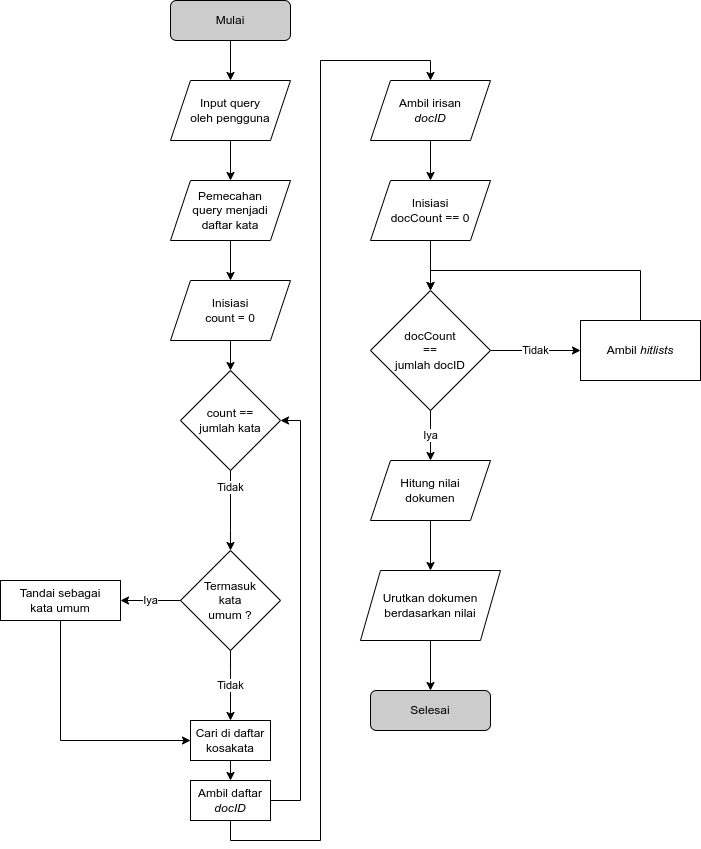

The diagram above was exported from draw.io. Its source (the exported page's mxGraphModel, read from the mxfile embedded in the PNG):
<mxGraphModel dx="1870" dy="912" grid="1" gridSize="10" guides="1" tooltips="1" connect="1" arrows="1" fold="1" page="1" pageScale="1" pageWidth="850" pageHeight="1100" background="none" math="0" shadow="0">
  <root>
    <mxCell id="0" />
    <mxCell id="1" parent="0" />
    <mxCell id="o6nQAV-QHfj_O5A_2B7n-1" style="edgeStyle=orthogonalEdgeStyle;rounded=0;orthogonalLoop=1;jettySize=auto;html=1;exitX=0.5;exitY=1;exitDx=0;exitDy=0;entryX=0.5;entryY=0;entryDx=0;entryDy=0;" parent="1" source="o6nQAV-QHfj_O5A_2B7n-2" target="o6nQAV-QHfj_O5A_2B7n-4" edge="1">
      <mxGeometry relative="1" as="geometry" />
    </mxCell>
    <mxCell id="o6nQAV-QHfj_O5A_2B7n-2" value="Mulai" style="rounded=1;whiteSpace=wrap;html=1;fillColor=#CCCCCC;" parent="1" vertex="1">
      <mxGeometry x="250" y="42" width="120" height="40" as="geometry" />
    </mxCell>
    <mxCell id="o6nQAV-QHfj_O5A_2B7n-3" style="edgeStyle=orthogonalEdgeStyle;rounded=0;orthogonalLoop=1;jettySize=auto;html=1;exitX=0.5;exitY=1;exitDx=0;exitDy=0;" parent="1" source="o6nQAV-QHfj_O5A_2B7n-4" target="o6nQAV-QHfj_O5A_2B7n-6" edge="1">
      <mxGeometry relative="1" as="geometry" />
    </mxCell>
    <mxCell id="o6nQAV-QHfj_O5A_2B7n-4" value="Input query&lt;br&gt;oleh pengguna" style="shape=parallelogram;perimeter=parallelogramPerimeter;whiteSpace=wrap;html=1;fixedSize=1;" parent="1" vertex="1">
      <mxGeometry x="250" y="122" width="120" height="60" as="geometry" />
    </mxCell>
    <mxCell id="o6nQAV-QHfj_O5A_2B7n-5" style="edgeStyle=orthogonalEdgeStyle;rounded=0;orthogonalLoop=1;jettySize=auto;html=1;exitX=0.5;exitY=1;exitDx=0;exitDy=0;entryX=0.5;entryY=0;entryDx=0;entryDy=0;" parent="1" source="o6nQAV-QHfj_O5A_2B7n-6" target="o6nQAV-QHfj_O5A_2B7n-8" edge="1">
      <mxGeometry relative="1" as="geometry" />
    </mxCell>
    <mxCell id="o6nQAV-QHfj_O5A_2B7n-6" value="Pemecahan&lt;br&gt;query menjadi&lt;br&gt;daftar kata" style="shape=parallelogram;perimeter=parallelogramPerimeter;whiteSpace=wrap;html=1;fixedSize=1;" parent="1" vertex="1">
      <mxGeometry x="250" y="222" width="120" height="60" as="geometry" />
    </mxCell>
    <mxCell id="o6nQAV-QHfj_O5A_2B7n-7" style="edgeStyle=orthogonalEdgeStyle;rounded=0;orthogonalLoop=1;jettySize=auto;html=1;exitX=0.5;exitY=1;exitDx=0;exitDy=0;entryX=0.5;entryY=0;entryDx=0;entryDy=0;" parent="1" source="o6nQAV-QHfj_O5A_2B7n-8" target="o6nQAV-QHfj_O5A_2B7n-10" edge="1">
      <mxGeometry relative="1" as="geometry" />
    </mxCell>
    <mxCell id="o6nQAV-QHfj_O5A_2B7n-8" value="Inisiasi&lt;br&gt;count = 0" style="shape=parallelogram;perimeter=parallelogramPerimeter;whiteSpace=wrap;html=1;fixedSize=1;" parent="1" vertex="1">
      <mxGeometry x="250" y="322" width="120" height="60" as="geometry" />
    </mxCell>
    <mxCell id="o6nQAV-QHfj_O5A_2B7n-9" value="Tidak" style="edgeStyle=orthogonalEdgeStyle;rounded=0;orthogonalLoop=1;jettySize=auto;html=1;exitX=0.5;exitY=1;exitDx=0;exitDy=0;entryX=0.5;entryY=0;entryDx=0;entryDy=0;" parent="1" source="o6nQAV-QHfj_O5A_2B7n-10" target="o6nQAV-QHfj_O5A_2B7n-13" edge="1">
      <mxGeometry x="-0.5789" relative="1" as="geometry">
        <mxPoint x="380" y="572" as="targetPoint" />
        <Array as="points">
          <mxPoint x="310" y="572" />
          <mxPoint x="310" y="572" />
        </Array>
        <mxPoint as="offset" />
      </mxGeometry>
    </mxCell>
    <mxCell id="o6nQAV-QHfj_O5A_2B7n-10" value="count ==&lt;br&gt;jumlah kata" style="rhombus;whiteSpace=wrap;html=1;" parent="1" vertex="1">
      <mxGeometry x="260" y="412" width="100" height="100" as="geometry" />
    </mxCell>
    <mxCell id="o6nQAV-QHfj_O5A_2B7n-11" value="Tidak" style="edgeStyle=orthogonalEdgeStyle;rounded=0;orthogonalLoop=1;jettySize=auto;html=1;exitX=0.5;exitY=1;exitDx=0;exitDy=0;entryX=0.5;entryY=0;entryDx=0;entryDy=0;" parent="1" source="o6nQAV-QHfj_O5A_2B7n-13" target="o6nQAV-QHfj_O5A_2B7n-19" edge="1">
      <mxGeometry relative="1" as="geometry">
        <Array as="points">
          <mxPoint x="310" y="712" />
          <mxPoint x="310" y="712" />
        </Array>
      </mxGeometry>
    </mxCell>
    <mxCell id="o6nQAV-QHfj_O5A_2B7n-12" value="Iya" style="edgeStyle=orthogonalEdgeStyle;rounded=0;orthogonalLoop=1;jettySize=auto;html=1;exitX=0;exitY=0.5;exitDx=0;exitDy=0;entryX=1;entryY=0.5;entryDx=0;entryDy=0;" parent="1" source="o6nQAV-QHfj_O5A_2B7n-13" target="o6nQAV-QHfj_O5A_2B7n-15" edge="1">
      <mxGeometry relative="1" as="geometry" />
    </mxCell>
    <mxCell id="o6nQAV-QHfj_O5A_2B7n-13" value="Termasuk&lt;br&gt;kata&lt;br&gt;umum ?" style="rhombus;whiteSpace=wrap;html=1;" parent="1" vertex="1">
      <mxGeometry x="260" y="592" width="100" height="100" as="geometry" />
    </mxCell>
    <mxCell id="o6nQAV-QHfj_O5A_2B7n-14" style="edgeStyle=orthogonalEdgeStyle;rounded=0;orthogonalLoop=1;jettySize=auto;html=1;entryX=0;entryY=0.5;entryDx=0;entryDy=0;exitX=0.5;exitY=1;exitDx=0;exitDy=0;" parent="1" source="o6nQAV-QHfj_O5A_2B7n-15" target="o6nQAV-QHfj_O5A_2B7n-19" edge="1">
      <mxGeometry relative="1" as="geometry" />
    </mxCell>
    <mxCell id="o6nQAV-QHfj_O5A_2B7n-15" value="Tandai sebagai&lt;br&gt;kata umum" style="rounded=0;whiteSpace=wrap;html=1;" parent="1" vertex="1">
      <mxGeometry x="80" y="622" width="120" height="40" as="geometry" />
    </mxCell>
    <mxCell id="o6nQAV-QHfj_O5A_2B7n-16" style="edgeStyle=orthogonalEdgeStyle;rounded=0;orthogonalLoop=1;jettySize=auto;html=1;exitX=1;exitY=0.5;exitDx=0;exitDy=0;entryX=1;entryY=0.5;entryDx=0;entryDy=0;" parent="1" source="o6nQAV-QHfj_O5A_2B7n-34" target="o6nQAV-QHfj_O5A_2B7n-10" edge="1">
      <mxGeometry relative="1" as="geometry">
        <Array as="points">
          <mxPoint x="380" y="842" />
          <mxPoint x="380" y="462" />
        </Array>
      </mxGeometry>
    </mxCell>
    <mxCell id="o6nQAV-QHfj_O5A_2B7n-17" style="edgeStyle=orthogonalEdgeStyle;rounded=0;orthogonalLoop=1;jettySize=auto;html=1;exitX=0.5;exitY=1;exitDx=0;exitDy=0;entryX=0.5;entryY=0;entryDx=0;entryDy=0;" parent="1" source="o6nQAV-QHfj_O5A_2B7n-34" target="o6nQAV-QHfj_O5A_2B7n-21" edge="1">
      <mxGeometry relative="1" as="geometry">
        <mxPoint x="430" y="312" as="targetPoint" />
      </mxGeometry>
    </mxCell>
    <mxCell id="o6nQAV-QHfj_O5A_2B7n-18" style="edgeStyle=orthogonalEdgeStyle;rounded=0;orthogonalLoop=1;jettySize=auto;html=1;exitX=0.5;exitY=1;exitDx=0;exitDy=0;entryX=0.5;entryY=0;entryDx=0;entryDy=0;" parent="1" source="o6nQAV-QHfj_O5A_2B7n-19" target="o6nQAV-QHfj_O5A_2B7n-34" edge="1">
      <mxGeometry relative="1" as="geometry" />
    </mxCell>
    <mxCell id="o6nQAV-QHfj_O5A_2B7n-19" value="Cari di daftar&lt;br&gt;kosakata" style="rounded=0;whiteSpace=wrap;html=1;" parent="1" vertex="1">
      <mxGeometry x="270" y="762" width="80" height="40" as="geometry" />
    </mxCell>
    <mxCell id="o6nQAV-QHfj_O5A_2B7n-20" style="edgeStyle=orthogonalEdgeStyle;rounded=0;orthogonalLoop=1;jettySize=auto;html=1;exitX=0.5;exitY=1;exitDx=0;exitDy=0;entryX=0.5;entryY=0;entryDx=0;entryDy=0;" parent="1" source="o6nQAV-QHfj_O5A_2B7n-21" target="o6nQAV-QHfj_O5A_2B7n-23" edge="1">
      <mxGeometry relative="1" as="geometry" />
    </mxCell>
    <mxCell id="o6nQAV-QHfj_O5A_2B7n-21" value="Ambil irisan&lt;br&gt;&lt;i&gt;docID&lt;/i&gt;" style="shape=parallelogram;perimeter=parallelogramPerimeter;whiteSpace=wrap;html=1;fixedSize=1;" parent="1" vertex="1">
      <mxGeometry x="450" y="122" width="120" height="60" as="geometry" />
    </mxCell>
    <mxCell id="o6nQAV-QHfj_O5A_2B7n-22" style="edgeStyle=orthogonalEdgeStyle;rounded=0;orthogonalLoop=1;jettySize=auto;html=1;exitX=0.5;exitY=1;exitDx=0;exitDy=0;entryX=0.5;entryY=0;entryDx=0;entryDy=0;" parent="1" source="o6nQAV-QHfj_O5A_2B7n-23" target="o6nQAV-QHfj_O5A_2B7n-26" edge="1">
      <mxGeometry relative="1" as="geometry" />
    </mxCell>
    <mxCell id="o6nQAV-QHfj_O5A_2B7n-23" value="Inisiasi&lt;br&gt;docCount == 0" style="shape=parallelogram;perimeter=parallelogramPerimeter;whiteSpace=wrap;html=1;fixedSize=1;" parent="1" vertex="1">
      <mxGeometry x="450" y="222" width="120" height="60" as="geometry" />
    </mxCell>
    <mxCell id="o6nQAV-QHfj_O5A_2B7n-24" value="Tidak" style="edgeStyle=orthogonalEdgeStyle;rounded=0;orthogonalLoop=1;jettySize=auto;html=1;exitX=1;exitY=0.5;exitDx=0;exitDy=0;" parent="1" source="o6nQAV-QHfj_O5A_2B7n-26" target="o6nQAV-QHfj_O5A_2B7n-28" edge="1">
      <mxGeometry relative="1" as="geometry" />
    </mxCell>
    <mxCell id="o6nQAV-QHfj_O5A_2B7n-25" value="Iya" style="edgeStyle=orthogonalEdgeStyle;rounded=0;orthogonalLoop=1;jettySize=auto;html=1;exitX=0.5;exitY=1;exitDx=0;exitDy=0;entryX=0.5;entryY=0;entryDx=0;entryDy=0;" parent="1" source="o6nQAV-QHfj_O5A_2B7n-26" target="o6nQAV-QHfj_O5A_2B7n-30" edge="1">
      <mxGeometry relative="1" as="geometry" />
    </mxCell>
    <mxCell id="o6nQAV-QHfj_O5A_2B7n-26" value="docCount&lt;br&gt;==&lt;br&gt;jumlah docID" style="rhombus;whiteSpace=wrap;html=1;" parent="1" vertex="1">
      <mxGeometry x="450" y="332" width="120" height="120" as="geometry" />
    </mxCell>
    <mxCell id="o6nQAV-QHfj_O5A_2B7n-27" style="edgeStyle=orthogonalEdgeStyle;rounded=0;orthogonalLoop=1;jettySize=auto;html=1;exitX=0.5;exitY=0;exitDx=0;exitDy=0;entryX=0.5;entryY=0;entryDx=0;entryDy=0;" parent="1" source="o6nQAV-QHfj_O5A_2B7n-28" target="o6nQAV-QHfj_O5A_2B7n-26" edge="1">
      <mxGeometry relative="1" as="geometry">
        <Array as="points">
          <mxPoint x="720" y="312" />
          <mxPoint x="510" y="312" />
        </Array>
      </mxGeometry>
    </mxCell>
    <mxCell id="o6nQAV-QHfj_O5A_2B7n-28" value="Ambil &lt;i&gt;hitlists&lt;/i&gt;" style="rounded=0;whiteSpace=wrap;html=1;" parent="1" vertex="1">
      <mxGeometry x="660" y="362" width="120" height="60" as="geometry" />
    </mxCell>
    <mxCell id="o6nQAV-QHfj_O5A_2B7n-29" style="edgeStyle=orthogonalEdgeStyle;rounded=0;orthogonalLoop=1;jettySize=auto;html=1;entryX=0.5;entryY=0;entryDx=0;entryDy=0;" parent="1" source="o6nQAV-QHfj_O5A_2B7n-30" target="o6nQAV-QHfj_O5A_2B7n-32" edge="1">
      <mxGeometry relative="1" as="geometry" />
    </mxCell>
    <mxCell id="o6nQAV-QHfj_O5A_2B7n-30" value="Hitung nilai&lt;br&gt;dokumen" style="shape=parallelogram;perimeter=parallelogramPerimeter;whiteSpace=wrap;html=1;fixedSize=1;" parent="1" vertex="1">
      <mxGeometry x="450" y="502" width="120" height="60" as="geometry" />
    </mxCell>
    <mxCell id="o6nQAV-QHfj_O5A_2B7n-31" style="edgeStyle=orthogonalEdgeStyle;rounded=0;orthogonalLoop=1;jettySize=auto;html=1;entryX=0.5;entryY=0;entryDx=0;entryDy=0;" parent="1" source="o6nQAV-QHfj_O5A_2B7n-32" target="o6nQAV-QHfj_O5A_2B7n-33" edge="1">
      <mxGeometry relative="1" as="geometry" />
    </mxCell>
    <mxCell id="o6nQAV-QHfj_O5A_2B7n-32" value="Urutkan dokumen&lt;br&gt;berdasarkan nilai" style="shape=parallelogram;perimeter=parallelogramPerimeter;whiteSpace=wrap;html=1;fixedSize=1;" parent="1" vertex="1">
      <mxGeometry x="440" y="612" width="140" height="70" as="geometry" />
    </mxCell>
    <mxCell id="o6nQAV-QHfj_O5A_2B7n-33" value="Selesai" style="rounded=1;whiteSpace=wrap;html=1;fillColor=#CCCCCC;" parent="1" vertex="1">
      <mxGeometry x="450" y="732" width="120" height="40" as="geometry" />
    </mxCell>
    <mxCell id="o6nQAV-QHfj_O5A_2B7n-34" value="Ambil daftar&lt;br&gt;&lt;i&gt;docID&lt;/i&gt;" style="rounded=0;whiteSpace=wrap;html=1;" parent="1" vertex="1">
      <mxGeometry x="270" y="822" width="80" height="40" as="geometry" />
    </mxCell>
  </root>
</mxGraphModel>